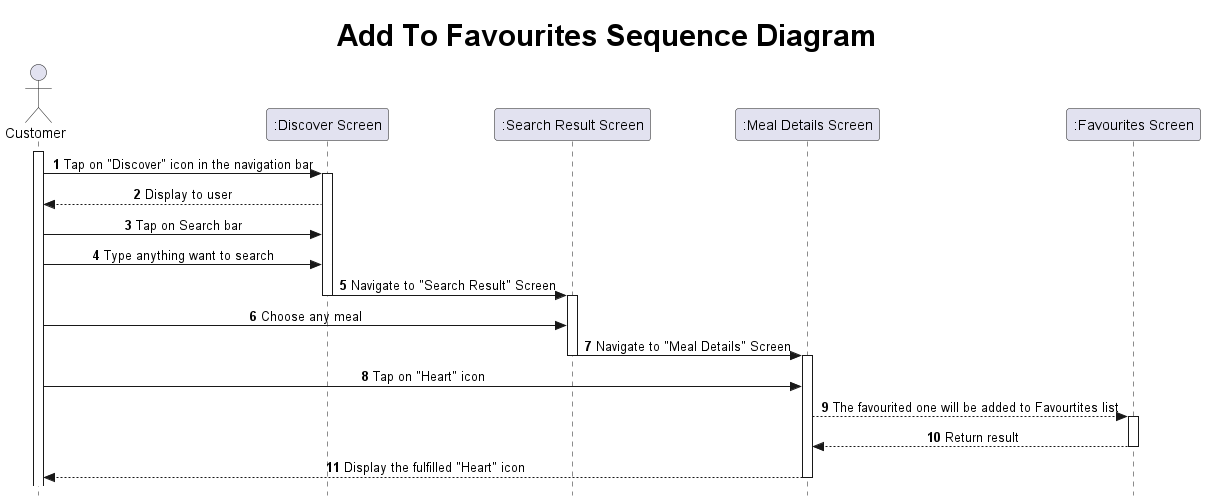

The diagram above was rendered by PlantUML. Its source (embedded in the PNG):
@startuml Add To Favourites Diagram

title <size: 30> Add To Favourites Sequence Diagram

skinparam Style strictuml
skinparam sequenceMessageAlign center

actor "Customer" as Cm
participant ":Discover Screen" as DS
participant ":Search Result Screen" as SR
participant ":Meal Details Screen" as MD
participant ":Favourites Screen" as FS

autonumber

activate Cm
Cm -> DS: Tap on "Discover" icon in the navigation bar
activate DS
DS --> Cm: Display to user
Cm -> DS: Tap on Search bar
Cm -> DS: Type anything want to search
DS -> SR: Navigate to "Search Result" Screen
deactivate DS

activate SR
Cm -> SR: Choose any meal
SR -> MD: Navigate to "Meal Details" Screen
deactivate SR
activate MD
Cm -> MD: Tap on "Heart" icon
MD --> FS: The favourited one will be added to Favourtites list
activate FS
FS --> MD: Return result
deactivate FS
MD --> Cm: Display the fulfilled "Heart" icon 
deactivate MD


@enduml